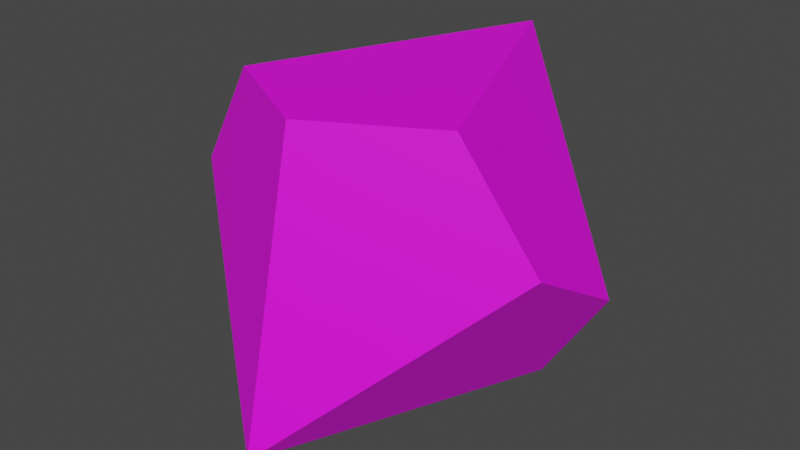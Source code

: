 # Source: d10.blend  (saved by Blender 3.0.42; exported with 4.5.12 LTS)
import bpy
from mathutils import Matrix  # noqa: F401  (used for matrix-valued properties, if any)

bpy.ops.wm.read_factory_settings(use_empty=True)
scene = bpy.context.scene
scene.name = 'Scene'

# ---- collections
col_collection = bpy.data.collections.new('Collection'); scene.collection.children.link(col_collection)

# ---- images (referenced by path relative to the original .blend; pixels are not part of the script)
import os
ASSET_DIR = os.environ.get("B2B_ASSET_DIR", "")  # directory of the original .blend (textures are referenced by path, not embedded)
HERE = os.path.dirname(os.path.abspath(__file__))  # packed textures are extracted next to this script under _unpacked/

def load_image(name, relpath, width, height, colorspace="sRGB"):
    """Load a texture the original file referenced (path relative to the .blend, or extracted next to this script)."""
    p = next((c for c in (os.path.join(HERE, relpath), os.path.join(ASSET_DIR, relpath)) if relpath and os.path.exists(c)), "")
    if p:
        img = bpy.data.images.load(p, check_existing=True)
        img.name = name
    else:  # same state as the original file: an image datablock whose file is absent (Cycles renders it pink)
        img = bpy.data.images.new(name, width, height)
        img.source = "FILE"
        img.filepath = "//" + (relpath or name)
    img.colorspace_settings.name = colorspace
    return img
img_d10_png = load_image('d10.png', 'd10.png', 1024, 1024, 'sRGB')

# ---- materials (node trees are filled in below, after node groups)
mat_material_001 = bpy.data.materials.new('Material.001')
mat_material_001.use_transparent_shadow = False

# ---- material node trees
mat_material_001.use_nodes = True; mat_material_001.node_tree.nodes.clear()
_N = mat_material_001.node_tree.nodes; _L = mat_material_001.node_tree.links
n0 = _N.new('ShaderNodeBsdfPrincipled'); n0.name = 'Principled BSDF'; n0.location = (10, 300)
n0.distribution = 'GGX'
n0.subsurface_method = 'RANDOM_WALK_SKIN'
n0.inputs[3].default_value = 1.45
n0.inputs[27].default_value = (0.0, 0.0, 0.0, 1.0)
n0.inputs[28].default_value = 1.0
n1 = _N.new('ShaderNodeOutputMaterial'); n1.name = 'Material Output'; n1.location = (300, 300)
n2 = _N.new('ShaderNodeTexImage'); n2.name = 'Image Texture'; n2.location = (-422, 123)
n2.image = img_d10_png
_L.new(n0.outputs[0], n1.inputs[0])
_L.new(n2.outputs[0], n0.inputs[0])
n1.is_active_output = True

# ---- world
world_world = bpy.data.worlds.new('World'); scene.world = world_world
world_world.use_nodes = True; world_world.node_tree.nodes.clear()
_N = world_world.node_tree.nodes; _L = world_world.node_tree.links
n0 = _N.new('ShaderNodeOutputWorld'); n0.name = 'World Output'; n0.location = (300, 300)
n1 = _N.new('ShaderNodeBackground'); n1.name = 'Background'; n1.location = (10, 300)
n1.inputs[0].default_value = (0.05088, 0.05088, 0.05088, 1.0)
_L.new(n1.outputs[0], n0.inputs[0])
n0.is_active_output = True
world_world.color = (0.05088, 0.05088, 0.05088)
world_world.use_sun_shadow = False
world_world.sun_shadow_jitter_overblur = 0.0

# ---- meshes
me_cone_001 = bpy.data.meshes.new('Cone.001')
me_cone_001.from_pydata([(0.0, -11.82, -8.493), (0.0, 11.82, 8.493), (6.801, -4.215, 8.499), (11.0, -3.334, 2.007), (0.0, -8.0, 8.5), (11.0, 3.334, -2.007), (6.801, 4.215, -8.499), (0.0, 8.0, -8.5), (-6.801, 4.215, -8.499), (-11.0, 3.334, -2.007), (-11.0, -3.334, 2.007), (-6.801, -4.215, 8.499)], [], [(4, 0, 3, 2), (6, 5, 3, 0), (6, 0, 8, 7), (8, 0, 10, 9), (0, 4, 11, 10), (1, 5, 6, 7), (5, 1, 2, 3), (2, 1, 11, 4), (9, 10, 11, 1), (7, 8, 9, 1)])
_uv = me_cone_001.uv_layers.new(name='UVMap')
_uv.uv.foreach_set('vector', [0.2558, 0.4708, 0.4709, 0.08905, 0.4709, 0.4386, 0.338, 0.541, 0.08868, 0.6955, 0.209, 0.541, 0.4037, 0.5618, 0.4037, 1.0, 0.08868, 0.6955, 0.4037, 1.0, 0.06553, 0.9117, 0.0, 0.7572, 0.1329, 0.0, 0.4709, 0.08905, 0.04696, 0.1997, 0.0, 0.1024, 0.4709, 0.08905, 0.2558, 0.4708, 0.07598, 0.3934, 0.04696, 0.1997, 0.8074, 0.541, 0.4924, 0.8455, 0.4037, 0.7838, 0.4692, 0.6293, 0.4924, 0.8455, 0.8074, 0.541, 0.8074, 0.9792, 0.6127, 1.0, 0.6038, 0.0, 0.9418, 0.08905, 0.5179, 0.1997, 0.4709, 0.1024, 0.7267, 0.4708, 0.5469, 0.3934, 0.5179, 0.1997, 0.9418, 0.08905, 0.9418, 0.4386, 0.8089, 0.541, 0.7267, 0.4708, 0.9418, 0.08905])
me_cone_001.materials.append(mat_material_001)
me_cone_001.use_remesh_fix_poles = True
me_cone_001.use_remesh_preserve_attributes = False
me_cone_001.update()

# ---- objects
ob_d10 = bpy.data.objects.new('d10', me_cone_001)

# ---- transforms, parenting, visibility, modifiers, constraints
ob_d10.location = (0.0, 0.0, 0.0)

# ---- collection membership
col_collection.objects.link(ob_d10)

# ---- scene / render settings (as saved in the file)
scene.frame_start = 1; scene.frame_end = 250; scene.frame_set(1)
scene.render.engine = 'BLENDER_EEVEE_NEXT'
scene.cycles.sampling_pattern = 'TABULATED_SOBOL'
scene.cycles.use_light_tree = False
scene.view_settings.view_transform = 'Filmic'
bpy.context.view_layer.update()

# ---- added for rendering (the .blend has no active camera and no usable light): camera, sun
cam_auto = bpy.data.cameras.new('AutoCamera')
cam_auto.lens = 50.0
cam_auto.sensor_width = 36.0
cam_auto.clip_end = 1000.0
ob_auto_camera = bpy.data.objects.new('AutoCamera', cam_auto)
scene.collection.objects.link(ob_auto_camera)
ob_auto_camera.location = (33.7696, -40.5235, 27.0156)
ob_auto_camera.rotation_euler = (1.09748, -7.21219e-08, 0.694738)
scene.camera = ob_auto_camera
light_auto_sun = bpy.data.lights.new('AutoSun', 'SUN')
light_auto_sun.energy = 3.0
light_auto_sun.angle = 0.0523599
ob_auto_sun = bpy.data.objects.new('AutoSun', light_auto_sun)
scene.collection.objects.link(ob_auto_sun)
ob_auto_sun.rotation_euler = (0.872665, 0.174533, 0.523599)
bpy.context.view_layer.update()
